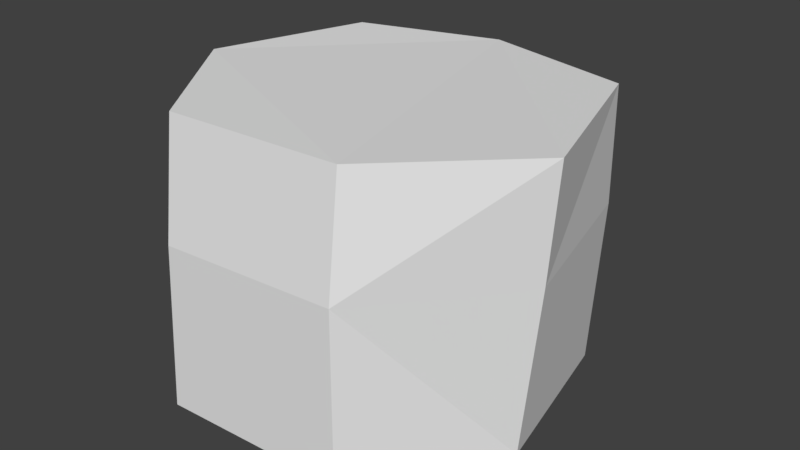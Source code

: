 # Source: Mesa.blend  (saved by Blender 2.79.0; exported with 4.5.12 LTS)
import bpy
from mathutils import Matrix  # noqa: F401  (used for matrix-valued properties, if any)

bpy.ops.wm.read_factory_settings(use_empty=True)
scene = bpy.context.scene
scene.name = 'Scene'

# ---- collections
col_collection_1 = bpy.data.collections.new('Collection 1'); scene.collection.children.link(col_collection_1)

# ---- materials (node trees are filled in below, after node groups)
mat_top = bpy.data.materials.new('Top')
mat_top.alpha_threshold = 0.0
mat_top.use_transparent_shadow = False
mat_top.roughness = 0.5
mat_side = bpy.data.materials.new('Side')
mat_side.alpha_threshold = 0.0
mat_side.use_transparent_shadow = False
mat_side.roughness = 0.5

# ---- material node trees

# ---- world
world_world = bpy.data.worlds.new('World'); scene.world = world_world
world_world.color = (0.05088, 0.05088, 0.05088)
world_world.use_sun_shadow = False
world_world.sun_shadow_jitter_overblur = 0.0
world_world.cycles.sampling_method = 'MANUAL'

# ---- meshes
me_cylinder = bpy.data.meshes.new('Cylinder')
me_cylinder.from_pydata([(0.005222, 0.9705, -0.1252), (0.04571, 1.003, 0.7156), (0.6983, 0.6, -0.1115), (0.7465, 0.602, 0.7101), (0.8675, -0.2177, -0.1154), (0.9481, -0.2137, 0.7198), (0.4258, -0.8638, -0.1061), (0.4291, -0.863, 0.7265), (-0.4847, -0.906, -0.1061), (-0.4253, -0.9063, 0.7156), (-0.9749, -0.2225, -0.1061), (-0.8328, -0.2317, 0.6992), (-0.7818, 0.6235, -0.1061), (-0.7608, 0.6346, 0.7238), (0.7579, 0.571, 1.277), (-0.03852, 0.8413, 1.238), (0.9943, -0.224, 1.275), (0.4199, -0.7876, 1.279), (-0.4283, -0.8312, 1.279), (-0.8736, -0.204, 1.279), (-0.6586, 0.561, 1.268)], [], [(0, 1, 3, 2), (2, 3, 5, 4), (4, 5, 7, 6), (6, 7, 9, 8), (8, 9, 11, 10), (7, 5, 16, 17), (10, 11, 13, 12), (12, 13, 1, 0), (0, 2, 4, 6, 8, 10, 12), (14, 15, 20, 19, 18, 17, 16), (13, 11, 19, 20), (9, 7, 17, 18), (1, 13, 20, 15), (5, 3, 14, 16), (11, 9, 18, 19), (3, 1, 15, 14)])
me_cylinder.polygons.foreach_set('material_index', [1, 1, 1, 1, 1, 1, 1, 1, 1, 0, 1, 1, 1, 1, 1, 1])
me_cylinder.materials.append(mat_top)
me_cylinder.materials.append(mat_side)
me_cylinder.use_remesh_preserve_volume = False
me_cylinder.use_remesh_preserve_attributes = False
me_cylinder.use_mirror_vertex_groups = False
me_cylinder.update()

# ---- objects
ob_cylinder = bpy.data.objects.new('Cylinder', me_cylinder)

# ---- transforms, parenting, visibility, modifiers, constraints
ob_cylinder.location = (0.0, 0.0, 0.0)
ob_cylinder.lineart.crease_threshold = 0.0

# ---- collection membership
col_collection_1.objects.link(ob_cylinder)

# ---- scene / render settings (as saved in the file)
scene.frame_start = 1; scene.frame_end = 250; scene.frame_set(1)
scene.render.engine = 'BLENDER_EEVEE_NEXT'
scene.render.resolution_percentage = 50
scene.render.dither_intensity = 0.0
scene.cycles.use_denoising = False
scene.cycles.samples = 128
scene.cycles.sampling_pattern = 'TABULATED_SOBOL'
scene.cycles.use_adaptive_sampling = False
scene.cycles.use_light_tree = False
scene.cycles.blur_glossy = 0.0
scene.cycles.sample_clamp_indirect = 0.0
scene.view_settings.view_transform = 'Standard'
bpy.context.view_layer.update()

# ---- added for rendering (the .blend has no active camera and no usable light): camera, sun
cam_auto = bpy.data.cameras.new('AutoCamera')
cam_auto.lens = 50.0
cam_auto.sensor_width = 36.0
cam_auto.clip_end = 1000.0
ob_auto_camera = bpy.data.objects.new('AutoCamera', cam_auto)
scene.collection.objects.link(ob_auto_camera)
ob_auto_camera.location = (2.86094, -3.37302, 2.85807)
ob_auto_camera.rotation_euler = (1.09748, -7.21219e-08, 0.694738)
scene.camera = ob_auto_camera
light_auto_sun = bpy.data.lights.new('AutoSun', 'SUN')
light_auto_sun.energy = 3.0
light_auto_sun.angle = 0.0523599
ob_auto_sun = bpy.data.objects.new('AutoSun', light_auto_sun)
scene.collection.objects.link(ob_auto_sun)
ob_auto_sun.rotation_euler = (0.872665, 0.174533, 0.523599)
bpy.context.view_layer.update()
